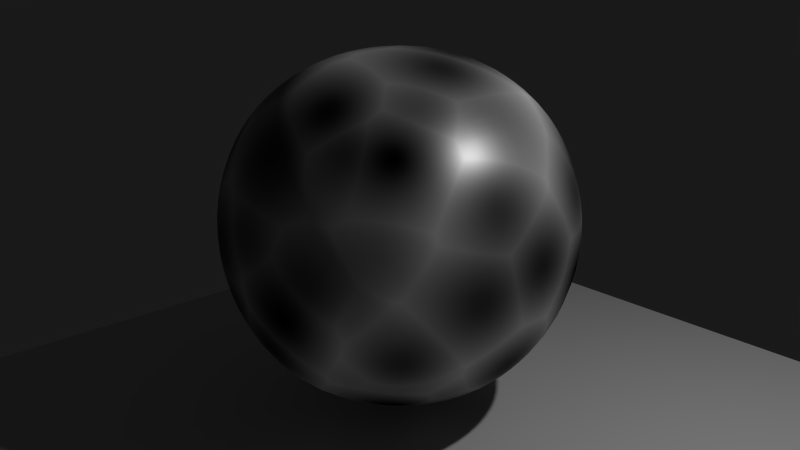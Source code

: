 # Source: 9931OS_02_renaming.blend  (saved by Blender 2.71.0; exported with 4.5.12 LTS)
import bpy
from mathutils import Matrix  # noqa: F401  (used for matrix-valued properties, if any)

bpy.ops.wm.read_factory_settings(use_empty=True)
scene = bpy.context.scene
scene.name = 'Scene'

# ---- collections
col_collection_1 = bpy.data.collections.new('Collection 1'); scene.collection.children.link(col_collection_1)

# ---- materials (node trees are filled in below, after node groups)
mat_material = bpy.data.materials.new('Material')
mat_material.alpha_threshold = 0.0
mat_material.roughness = 0.5
mat_material.line_color = (0.0, 0.0, 0.0, 1.0)
mat_plane = bpy.data.materials.new('Plane')
mat_plane.alpha_threshold = 0.0
mat_plane.roughness = 0.5
mat_plane.line_color = (0.0, 0.0, 0.0, 1.0)

# ---- material node trees
mat_material.use_nodes = True; mat_material.node_tree.nodes.clear()
_N = mat_material.node_tree.nodes; _L = mat_material.node_tree.links
n0 = _N.new('ShaderNodeMixShader'); n0.name = 'Mix Shader'; n0.location = (121, 324)
n1 = _N.new('ShaderNodeOutputMaterial'); n1.name = 'Material Output'; n1.location = (308, 314)
n2 = _N.new('ShaderNodeBsdfDiffuse'); n2.name = 'Diffuse BSDF'; n2.location = (-68, 369)
n3 = _N.new('ShaderNodeTexVoronoi'); n3.name = 'Voronoi Texture'; n3.location = (-331, 382)
n3.label = 'Voronoi_Diffuse'
n4 = _N.new('ShaderNodeBsdfAnisotropic'); n4.name = 'Glossy BSDF'; n4.location = (-80, 232)
n4.distribution = 'GGX'
n4.inputs[1].default_value = 0.4472
n5 = _N.new('ShaderNodeTexVoronoi'); n5.name = 'Voronoi Texture.001'; n5.location = (-287, 216)
n5.label = 'Voronoi_Glossy'
n6 = _N.new('ShaderNodeMath'); n6.name = 'Math'; n6.location = (0, 0)
n6.operation = 'MULTIPLY'
n7 = _N.new('ShaderNodeMath'); n7.name = 'Math.001'; n7.location = (0, 0)
n7.operation = 'MULTIPLY'
_L.new(n0.outputs[0], n1.inputs[0])
_L.new(n2.outputs[0], n0.inputs[1])
_L.new(n4.outputs[0], n0.inputs[2])
_L.new(n6.outputs[0], n2.inputs[0])
_L.new(n3.outputs[0], n6.inputs[0])
_L.new(n3.outputs[0], n6.inputs[1])
_L.new(n7.outputs[0], n4.inputs[0])
_L.new(n5.outputs[0], n7.inputs[0])
_L.new(n5.outputs[0], n7.inputs[1])
n1.is_active_output = True
mat_plane.use_nodes = True; mat_plane.node_tree.nodes.clear()
_N = mat_plane.node_tree.nodes; _L = mat_plane.node_tree.links
n0 = _N.new('ShaderNodeOutputMaterial'); n0.name = 'Material Output'; n0.location = (300, 300)
n1 = _N.new('ShaderNodeBsdfDiffuse'); n1.name = 'Diffuse BSDF'; n1.location = (10, 300)
_L.new(n1.outputs[0], n0.inputs[0])
n0.is_active_output = True

# ---- world
world_world = bpy.data.worlds.new('World'); scene.world = world_world
world_world.use_nodes = True; world_world.node_tree.nodes.clear()
_N = world_world.node_tree.nodes; _L = world_world.node_tree.links
n0 = _N.new('ShaderNodeOutputWorld'); n0.name = 'World Output'; n0.location = (300, 300)
n1 = _N.new('ShaderNodeBackground'); n1.name = 'Background'; n1.location = (10, 300)
n1.inputs[0].default_value = (0.1, 0.1, 0.1, 1.0)
n1.inputs[1].default_value = 0.1
_L.new(n1.outputs[0], n0.inputs[0])
n0.is_active_output = True
world_world.color = (0.05088, 0.05088, 0.05088)
world_world.use_sun_shadow = False
world_world.sun_shadow_jitter_overblur = 0.0
world_world.cycles.sampling_method = 'MANUAL'
world_world.cycles.sample_map_resolution = 256
world_world.light_settings.ao_factor = 0.05

# ---- cameras
cam_camera = bpy.data.cameras.new('Camera')
cam_camera.clip_end = 100.0
cam_camera.lens = 35.0
cam_camera.sensor_width = 32.0
cam_camera.sensor_height = 18.0
cam_camera.ortho_scale = 7.314
cam_camera.dof.focus_distance = 0.0

# ---- lights
light_lamp = bpy.data.lights.new('Lamp', 'POINT')
light_lamp.transmission_factor = 0.0
light_lamp.cutoff_distance = 30.0
light_lamp.energy = 300.0
light_lamp.shadow_buffer_clip_start = 1.001
light_lamp.shadow_soft_size = 0.1
light_lamp.shadow_maximum_resolution = 0.006
light_lamp.use_absolute_resolution = True
light_lamp.cycles.use_multiple_importance_sampling = False

# ---- meshes
me_cube = bpy.data.meshes.new('Cube')
me_cube.from_pydata([(-2.0, -2.0, -2.0), (-2.0, 2.0, -2.0), (2.0, 2.0, -2.0), (2.0, -2.0, -2.0), (-2.0, -2.0, 2.0), (-2.0, 2.0, 2.0), (2.0, 2.0, 2.0), (2.0, -2.0, 2.0)], [], [(4, 5, 1, 0), (5, 6, 2, 1), (6, 7, 3, 2), (7, 4, 0, 3), (0, 1, 2, 3), (7, 6, 5, 4)])
me_cube.polygons.foreach_set('use_smooth', [True] * 6)
me_cube.materials.append(mat_material)
me_cube.use_remesh_preserve_volume = False
me_cube.use_remesh_preserve_attributes = False
me_cube.use_mirror_vertex_groups = False
me_cube.update()
me_plane = bpy.data.meshes.new('Plane')
me_plane.from_pydata([(-4.0, -4.0, 0.0), (4.0, -4.0, 0.0), (-4.0, 4.0, 0.0), (4.0, 4.0, 0.0)], [], [(0, 1, 3, 2)])
me_plane.materials.append(mat_plane)
me_plane.use_remesh_preserve_volume = False
me_plane.use_remesh_preserve_attributes = False
me_plane.use_mirror_vertex_groups = False
me_plane.update()

# ---- objects
ob_cube = bpy.data.objects.new('Cube', me_cube)
ob_plane = bpy.data.objects.new('Plane', me_plane)
ob_lamp = bpy.data.objects.new('Lamp', light_lamp)
ob_camera = bpy.data.objects.new('Camera', cam_camera)

# ---- transforms, parenting, visibility, modifiers, constraints
ob_cube.location = (0.0, 0.0, 2.0)
ob_cube.lineart.crease_threshold = 0.0
_m = ob_cube.modifiers.new('Subsurf', 'SUBSURF')
_m.uv_smooth = 'PRESERVE_CORNERS'
_m.levels = 4
_m.render_levels = 4
ob_plane.location = (0.0, 0.0, 0.0)
ob_plane.lineart.crease_threshold = 0.0
ob_lamp.location = (4.076, 1.005, 5.904)
ob_lamp.rotation_euler = (0.6503, 0.05522, 1.866)
ob_lamp.lock_rotations_4d = False
ob_lamp.empty_display_type = 'ARROWS'
ob_lamp.color = (0.0, 0.0, 0.0, 0.0)
ob_lamp.lineart.crease_threshold = 0.0
ob_camera.location = (6.02, -5.226, 4.656)
ob_camera.rotation_euler = (1.248, 0.01081, 0.8512)
ob_camera.lock_rotations_4d = False
ob_camera.empty_display_type = 'ARROWS'
ob_camera.color = (0.0, 0.0, 0.0, 0.0)
ob_camera.display_type = 'WIRE'
ob_camera.lineart.crease_threshold = 0.0

# ---- collection membership
col_collection_1.objects.link(ob_cube)
col_collection_1.objects.link(ob_plane)
col_collection_1.objects.link(ob_lamp)
col_collection_1.objects.link(ob_camera)

# ---- scene / render settings (as saved in the file)
scene.camera = ob_camera
scene.frame_start = 1; scene.frame_end = 250; scene.frame_set(1)
scene.render.engine = 'CYCLES'
scene.render.resolution_percentage = 25
scene.render.dither_intensity = 0.0
scene.render.use_persistent_data = True
scene.cycles.use_denoising = False
scene.cycles.samples = 50
scene.cycles.sampling_pattern = 'TABULATED_SOBOL'
scene.cycles.light_sampling_threshold = 0.0
scene.cycles.use_adaptive_sampling = False
scene.cycles.use_light_tree = False
scene.cycles.volume_bounces = 1
scene.cycles.pixel_filter_type = 'GAUSSIAN'
scene.cycles.sample_clamp_direct = 1.0
scene.cycles.sample_clamp_indirect = 1.0
scene.cycles.debug_bvh_type = 'STATIC_BVH'
scene.view_settings.view_transform = 'Standard'
bpy.context.view_layer.update()
